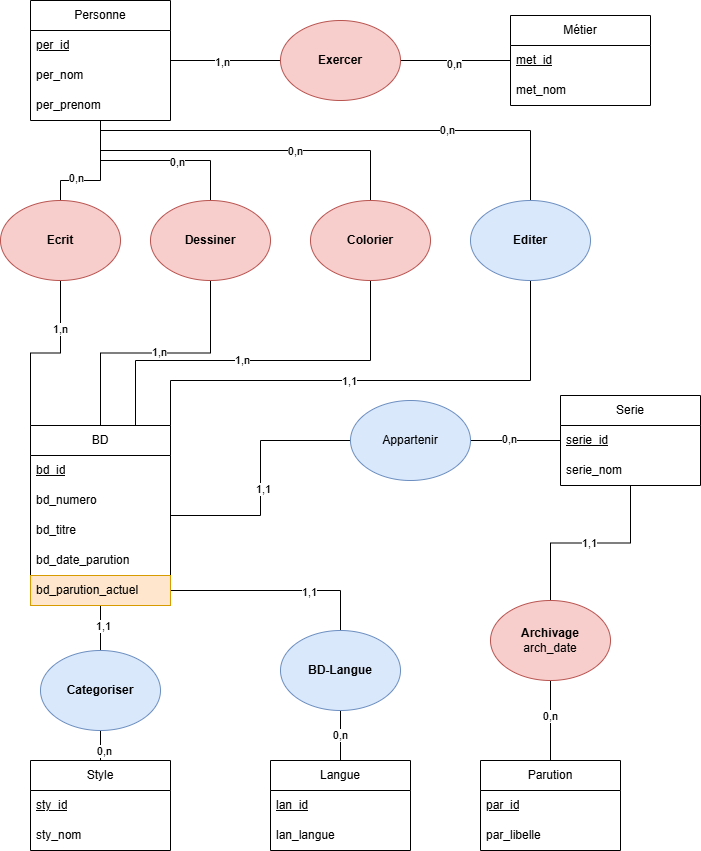

The diagram above was exported from draw.io. Its source (the exported page's mxGraphModel, read from the mxfile embedded in the PNG):
<mxGraphModel dx="784" dy="1102" grid="1" gridSize="10" guides="1" tooltips="1" connect="1" arrows="1" fold="1" page="1" pageScale="1" pageWidth="827" pageHeight="1169" math="0" shadow="0">
  <root>
    <mxCell id="0" />
    <mxCell id="1" parent="0" />
    <mxCell id="R90ukqXwyfX0bpyr1AU3-22" style="edgeStyle=orthogonalEdgeStyle;rounded=0;orthogonalLoop=1;jettySize=auto;html=1;entryX=0;entryY=0.5;entryDx=0;entryDy=0;endArrow=none;startFill=0;" edge="1" parent="1" source="R90ukqXwyfX0bpyr1AU3-9" target="R90ukqXwyfX0bpyr1AU3-21">
      <mxGeometry relative="1" as="geometry" />
    </mxCell>
    <mxCell id="R90ukqXwyfX0bpyr1AU3-24" value="1,n" style="edgeLabel;html=1;align=center;verticalAlign=middle;resizable=0;points=[];" vertex="1" connectable="0" parent="R90ukqXwyfX0bpyr1AU3-22">
      <mxGeometry x="-0.0727" y="-1" relative="1" as="geometry">
        <mxPoint as="offset" />
      </mxGeometry>
    </mxCell>
    <mxCell id="R90ukqXwyfX0bpyr1AU3-9" value="Personne" style="swimlane;fontStyle=0;childLayout=stackLayout;horizontal=1;startSize=30;horizontalStack=0;resizeParent=1;resizeParentMax=0;resizeLast=0;collapsible=1;marginBottom=0;whiteSpace=wrap;html=1;" vertex="1" parent="1">
      <mxGeometry x="80" y="160" width="140" height="120" as="geometry" />
    </mxCell>
    <mxCell id="R90ukqXwyfX0bpyr1AU3-10" value="&lt;u&gt;per_id&lt;/u&gt;" style="text;strokeColor=none;fillColor=none;align=left;verticalAlign=middle;spacingLeft=4;spacingRight=4;overflow=hidden;points=[[0,0.5],[1,0.5]];portConstraint=eastwest;rotatable=0;whiteSpace=wrap;html=1;" vertex="1" parent="R90ukqXwyfX0bpyr1AU3-9">
      <mxGeometry y="30" width="140" height="30" as="geometry" />
    </mxCell>
    <mxCell id="R90ukqXwyfX0bpyr1AU3-3" value="per_nom" style="text;strokeColor=none;fillColor=none;align=left;verticalAlign=middle;spacingLeft=4;spacingRight=4;overflow=hidden;points=[[0,0.5],[1,0.5]];portConstraint=eastwest;rotatable=0;whiteSpace=wrap;html=1;" vertex="1" parent="R90ukqXwyfX0bpyr1AU3-9">
      <mxGeometry y="60" width="140" height="30" as="geometry" />
    </mxCell>
    <mxCell id="R90ukqXwyfX0bpyr1AU3-4" value="per_prenom" style="text;strokeColor=none;fillColor=none;align=left;verticalAlign=middle;spacingLeft=4;spacingRight=4;overflow=hidden;points=[[0,0.5],[1,0.5]];portConstraint=eastwest;rotatable=0;whiteSpace=wrap;html=1;" vertex="1" parent="R90ukqXwyfX0bpyr1AU3-9">
      <mxGeometry y="90" width="140" height="30" as="geometry" />
    </mxCell>
    <mxCell id="R90ukqXwyfX0bpyr1AU3-23" style="edgeStyle=orthogonalEdgeStyle;rounded=0;orthogonalLoop=1;jettySize=auto;html=1;entryX=1;entryY=0.5;entryDx=0;entryDy=0;endArrow=none;startFill=0;" edge="1" parent="1" source="R90ukqXwyfX0bpyr1AU3-17" target="R90ukqXwyfX0bpyr1AU3-21">
      <mxGeometry relative="1" as="geometry" />
    </mxCell>
    <mxCell id="R90ukqXwyfX0bpyr1AU3-25" value="0,n" style="edgeLabel;html=1;align=center;verticalAlign=middle;resizable=0;points=[];" vertex="1" connectable="0" parent="R90ukqXwyfX0bpyr1AU3-23">
      <mxGeometry x="0.0364" y="3" relative="1" as="geometry">
        <mxPoint as="offset" />
      </mxGeometry>
    </mxCell>
    <mxCell id="R90ukqXwyfX0bpyr1AU3-17" value="Métier" style="swimlane;fontStyle=0;childLayout=stackLayout;horizontal=1;startSize=30;horizontalStack=0;resizeParent=1;resizeParentMax=0;resizeLast=0;collapsible=1;marginBottom=0;whiteSpace=wrap;html=1;" vertex="1" parent="1">
      <mxGeometry x="560" y="175" width="140" height="90" as="geometry" />
    </mxCell>
    <mxCell id="R90ukqXwyfX0bpyr1AU3-18" value="&lt;u&gt;met_id&lt;/u&gt;" style="text;strokeColor=none;fillColor=none;align=left;verticalAlign=middle;spacingLeft=4;spacingRight=4;overflow=hidden;points=[[0,0.5],[1,0.5]];portConstraint=eastwest;rotatable=0;whiteSpace=wrap;html=1;" vertex="1" parent="R90ukqXwyfX0bpyr1AU3-17">
      <mxGeometry y="30" width="140" height="30" as="geometry" />
    </mxCell>
    <mxCell id="R90ukqXwyfX0bpyr1AU3-19" value="met_nom" style="text;strokeColor=none;fillColor=none;align=left;verticalAlign=middle;spacingLeft=4;spacingRight=4;overflow=hidden;points=[[0,0.5],[1,0.5]];portConstraint=eastwest;rotatable=0;whiteSpace=wrap;html=1;" vertex="1" parent="R90ukqXwyfX0bpyr1AU3-17">
      <mxGeometry y="60" width="140" height="30" as="geometry" />
    </mxCell>
    <mxCell id="R90ukqXwyfX0bpyr1AU3-21" value="&lt;b&gt;Exercer&lt;/b&gt;" style="ellipse;whiteSpace=wrap;html=1;fillColor=#f8cecc;strokeColor=#b85450;" vertex="1" parent="1">
      <mxGeometry x="330" y="180" width="120" height="80" as="geometry" />
    </mxCell>
    <mxCell id="R90ukqXwyfX0bpyr1AU3-44" style="edgeStyle=orthogonalEdgeStyle;rounded=0;orthogonalLoop=1;jettySize=auto;html=1;entryX=0.5;entryY=1;entryDx=0;entryDy=0;exitX=0.5;exitY=0;exitDx=0;exitDy=0;endArrow=none;startFill=0;" edge="1" parent="1" source="R90ukqXwyfX0bpyr1AU3-26" target="R90ukqXwyfX0bpyr1AU3-39">
      <mxGeometry relative="1" as="geometry" />
    </mxCell>
    <mxCell id="R90ukqXwyfX0bpyr1AU3-59" value="1,n" style="edgeLabel;html=1;align=center;verticalAlign=middle;resizable=0;points=[];" vertex="1" connectable="0" parent="R90ukqXwyfX0bpyr1AU3-44">
      <mxGeometry x="0.0261" y="1" relative="1" as="geometry">
        <mxPoint as="offset" />
      </mxGeometry>
    </mxCell>
    <mxCell id="R90ukqXwyfX0bpyr1AU3-74" style="edgeStyle=orthogonalEdgeStyle;rounded=0;orthogonalLoop=1;jettySize=auto;html=1;entryX=0.5;entryY=0;entryDx=0;entryDy=0;endArrow=none;startFill=0;" edge="1" parent="1" source="R90ukqXwyfX0bpyr1AU3-26" target="R90ukqXwyfX0bpyr1AU3-73">
      <mxGeometry relative="1" as="geometry" />
    </mxCell>
    <mxCell id="R90ukqXwyfX0bpyr1AU3-76" value="1,1" style="edgeLabel;html=1;align=center;verticalAlign=middle;resizable=0;points=[];" vertex="1" connectable="0" parent="R90ukqXwyfX0bpyr1AU3-74">
      <mxGeometry x="-0.12" y="2" relative="1" as="geometry">
        <mxPoint as="offset" />
      </mxGeometry>
    </mxCell>
    <mxCell id="R90ukqXwyfX0bpyr1AU3-79" style="edgeStyle=orthogonalEdgeStyle;rounded=0;orthogonalLoop=1;jettySize=auto;html=1;entryX=0.5;entryY=0;entryDx=0;entryDy=0;endArrow=none;startFill=0;" edge="1" parent="1" source="R90ukqXwyfX0bpyr1AU3-26" target="R90ukqXwyfX0bpyr1AU3-78">
      <mxGeometry relative="1" as="geometry">
        <Array as="points">
          <mxPoint x="390" y="750" />
        </Array>
      </mxGeometry>
    </mxCell>
    <mxCell id="R90ukqXwyfX0bpyr1AU3-82" value="1,1" style="edgeLabel;html=1;align=center;verticalAlign=middle;resizable=0;points=[];" vertex="1" connectable="0" parent="R90ukqXwyfX0bpyr1AU3-79">
      <mxGeometry x="0.3161" y="-1" relative="1" as="geometry">
        <mxPoint as="offset" />
      </mxGeometry>
    </mxCell>
    <mxCell id="R90ukqXwyfX0bpyr1AU3-104" style="edgeStyle=orthogonalEdgeStyle;rounded=0;orthogonalLoop=1;jettySize=auto;html=1;entryX=0;entryY=0.5;entryDx=0;entryDy=0;endArrow=none;startFill=0;" edge="1" parent="1" source="R90ukqXwyfX0bpyr1AU3-26" target="R90ukqXwyfX0bpyr1AU3-96">
      <mxGeometry relative="1" as="geometry" />
    </mxCell>
    <mxCell id="R90ukqXwyfX0bpyr1AU3-106" value="1,1" style="edgeLabel;html=1;align=center;verticalAlign=middle;resizable=0;points=[];" vertex="1" connectable="0" parent="R90ukqXwyfX0bpyr1AU3-104">
      <mxGeometry x="-0.0824" y="-2" relative="1" as="geometry">
        <mxPoint as="offset" />
      </mxGeometry>
    </mxCell>
    <mxCell id="R90ukqXwyfX0bpyr1AU3-26" value="BD" style="swimlane;fontStyle=0;childLayout=stackLayout;horizontal=1;startSize=30;horizontalStack=0;resizeParent=1;resizeParentMax=0;resizeLast=0;collapsible=1;marginBottom=0;whiteSpace=wrap;html=1;" vertex="1" parent="1">
      <mxGeometry x="80" y="585" width="140" height="180" as="geometry" />
    </mxCell>
    <mxCell id="R90ukqXwyfX0bpyr1AU3-27" value="&lt;u&gt;bd_id&lt;/u&gt;" style="text;strokeColor=none;fillColor=none;align=left;verticalAlign=middle;spacingLeft=4;spacingRight=4;overflow=hidden;points=[[0,0.5],[1,0.5]];portConstraint=eastwest;rotatable=0;whiteSpace=wrap;html=1;" vertex="1" parent="R90ukqXwyfX0bpyr1AU3-26">
      <mxGeometry y="30" width="140" height="30" as="geometry" />
    </mxCell>
    <mxCell id="R90ukqXwyfX0bpyr1AU3-28" value="bd_numero" style="text;strokeColor=none;fillColor=none;align=left;verticalAlign=middle;spacingLeft=4;spacingRight=4;overflow=hidden;points=[[0,0.5],[1,0.5]];portConstraint=eastwest;rotatable=0;whiteSpace=wrap;html=1;" vertex="1" parent="R90ukqXwyfX0bpyr1AU3-26">
      <mxGeometry y="60" width="140" height="30" as="geometry" />
    </mxCell>
    <mxCell id="R90ukqXwyfX0bpyr1AU3-29" value="bd_titre" style="text;strokeColor=none;fillColor=none;align=left;verticalAlign=middle;spacingLeft=4;spacingRight=4;overflow=hidden;points=[[0,0.5],[1,0.5]];portConstraint=eastwest;rotatable=0;whiteSpace=wrap;html=1;" vertex="1" parent="R90ukqXwyfX0bpyr1AU3-26">
      <mxGeometry y="90" width="140" height="30" as="geometry" />
    </mxCell>
    <mxCell id="R90ukqXwyfX0bpyr1AU3-37" value="bd_date_parution" style="text;strokeColor=none;fillColor=none;align=left;verticalAlign=middle;spacingLeft=4;spacingRight=4;overflow=hidden;points=[[0,0.5],[1,0.5]];portConstraint=eastwest;rotatable=0;whiteSpace=wrap;html=1;" vertex="1" parent="R90ukqXwyfX0bpyr1AU3-26">
      <mxGeometry y="120" width="140" height="30" as="geometry" />
    </mxCell>
    <mxCell id="R90ukqXwyfX0bpyr1AU3-88" value="bd_parution_actuel" style="text;strokeColor=#d79b00;fillColor=#ffe6cc;align=left;verticalAlign=middle;spacingLeft=4;spacingRight=4;overflow=hidden;points=[[0,0.5],[1,0.5]];portConstraint=eastwest;rotatable=0;whiteSpace=wrap;html=1;" vertex="1" parent="R90ukqXwyfX0bpyr1AU3-26">
      <mxGeometry y="150" width="140" height="30" as="geometry" />
    </mxCell>
    <mxCell id="R90ukqXwyfX0bpyr1AU3-85" style="edgeStyle=orthogonalEdgeStyle;rounded=0;orthogonalLoop=1;jettySize=auto;html=1;entryX=0.5;entryY=1;entryDx=0;entryDy=0;endArrow=none;startFill=0;" edge="1" parent="1" source="R90ukqXwyfX0bpyr1AU3-32" target="R90ukqXwyfX0bpyr1AU3-83">
      <mxGeometry relative="1" as="geometry" />
    </mxCell>
    <mxCell id="R90ukqXwyfX0bpyr1AU3-87" value="0,n" style="edgeLabel;html=1;align=center;verticalAlign=middle;resizable=0;points=[];" vertex="1" connectable="0" parent="R90ukqXwyfX0bpyr1AU3-85">
      <mxGeometry x="0.1167" y="1" relative="1" as="geometry">
        <mxPoint as="offset" />
      </mxGeometry>
    </mxCell>
    <mxCell id="R90ukqXwyfX0bpyr1AU3-32" value="Parution" style="swimlane;fontStyle=0;childLayout=stackLayout;horizontal=1;startSize=30;horizontalStack=0;resizeParent=1;resizeParentMax=0;resizeLast=0;collapsible=1;marginBottom=0;whiteSpace=wrap;html=1;" vertex="1" parent="1">
      <mxGeometry x="530" y="920" width="140" height="90" as="geometry" />
    </mxCell>
    <mxCell id="R90ukqXwyfX0bpyr1AU3-33" value="&lt;u&gt;par_id&lt;/u&gt;" style="text;strokeColor=none;fillColor=none;align=left;verticalAlign=middle;spacingLeft=4;spacingRight=4;overflow=hidden;points=[[0,0.5],[1,0.5]];portConstraint=eastwest;rotatable=0;whiteSpace=wrap;html=1;" vertex="1" parent="R90ukqXwyfX0bpyr1AU3-32">
      <mxGeometry y="30" width="140" height="30" as="geometry" />
    </mxCell>
    <mxCell id="R90ukqXwyfX0bpyr1AU3-34" value="par_libelle" style="text;strokeColor=none;fillColor=none;align=left;verticalAlign=middle;spacingLeft=4;spacingRight=4;overflow=hidden;points=[[0,0.5],[1,0.5]];portConstraint=eastwest;rotatable=0;whiteSpace=wrap;html=1;" vertex="1" parent="R90ukqXwyfX0bpyr1AU3-32">
      <mxGeometry y="60" width="140" height="30" as="geometry" />
    </mxCell>
    <mxCell id="R90ukqXwyfX0bpyr1AU3-42" style="edgeStyle=orthogonalEdgeStyle;rounded=0;orthogonalLoop=1;jettySize=auto;html=1;entryX=0;entryY=0;entryDx=0;entryDy=0;endArrow=none;startFill=0;" edge="1" parent="1" source="R90ukqXwyfX0bpyr1AU3-38" target="R90ukqXwyfX0bpyr1AU3-26">
      <mxGeometry relative="1" as="geometry" />
    </mxCell>
    <mxCell id="R90ukqXwyfX0bpyr1AU3-58" value="1,n" style="edgeLabel;html=1;align=center;verticalAlign=middle;resizable=0;points=[];" vertex="1" connectable="0" parent="R90ukqXwyfX0bpyr1AU3-42">
      <mxGeometry x="-0.4533" y="-1" relative="1" as="geometry">
        <mxPoint as="offset" />
      </mxGeometry>
    </mxCell>
    <mxCell id="R90ukqXwyfX0bpyr1AU3-53" style="edgeStyle=orthogonalEdgeStyle;rounded=0;orthogonalLoop=1;jettySize=auto;html=1;endArrow=none;startFill=0;" edge="1" parent="1" source="R90ukqXwyfX0bpyr1AU3-38" target="R90ukqXwyfX0bpyr1AU3-9">
      <mxGeometry relative="1" as="geometry">
        <Array as="points">
          <mxPoint x="110" y="340" />
          <mxPoint x="150" y="340" />
        </Array>
      </mxGeometry>
    </mxCell>
    <mxCell id="R90ukqXwyfX0bpyr1AU3-57" value="0,n" style="edgeLabel;html=1;align=center;verticalAlign=middle;resizable=0;points=[];" vertex="1" connectable="0" parent="R90ukqXwyfX0bpyr1AU3-53">
      <mxGeometry x="-0.4167" y="3" relative="1" as="geometry">
        <mxPoint as="offset" />
      </mxGeometry>
    </mxCell>
    <mxCell id="R90ukqXwyfX0bpyr1AU3-38" value="&lt;b&gt;Ecrit&lt;/b&gt;" style="ellipse;whiteSpace=wrap;html=1;fillColor=#f8cecc;strokeColor=#b85450;" vertex="1" parent="1">
      <mxGeometry x="50" y="360" width="120" height="80" as="geometry" />
    </mxCell>
    <mxCell id="R90ukqXwyfX0bpyr1AU3-54" style="edgeStyle=orthogonalEdgeStyle;rounded=0;orthogonalLoop=1;jettySize=auto;html=1;endArrow=none;startFill=0;" edge="1" parent="1" source="R90ukqXwyfX0bpyr1AU3-39" target="R90ukqXwyfX0bpyr1AU3-9">
      <mxGeometry relative="1" as="geometry" />
    </mxCell>
    <mxCell id="R90ukqXwyfX0bpyr1AU3-60" value="0,n" style="edgeLabel;html=1;align=center;verticalAlign=middle;resizable=0;points=[];" vertex="1" connectable="0" parent="R90ukqXwyfX0bpyr1AU3-54">
      <mxGeometry x="-0.2211" y="1" relative="1" as="geometry">
        <mxPoint as="offset" />
      </mxGeometry>
    </mxCell>
    <mxCell id="R90ukqXwyfX0bpyr1AU3-39" value="&lt;b&gt;Dessiner&lt;/b&gt;" style="ellipse;whiteSpace=wrap;html=1;fillColor=#f8cecc;strokeColor=#b85450;" vertex="1" parent="1">
      <mxGeometry x="200" y="360" width="120" height="80" as="geometry" />
    </mxCell>
    <mxCell id="R90ukqXwyfX0bpyr1AU3-51" style="edgeStyle=orthogonalEdgeStyle;rounded=0;orthogonalLoop=1;jettySize=auto;html=1;entryX=0.75;entryY=0;entryDx=0;entryDy=0;endArrow=none;startFill=0;" edge="1" parent="1" source="R90ukqXwyfX0bpyr1AU3-40" target="R90ukqXwyfX0bpyr1AU3-26">
      <mxGeometry relative="1" as="geometry">
        <Array as="points">
          <mxPoint x="420" y="520" />
          <mxPoint x="185" y="520" />
        </Array>
      </mxGeometry>
    </mxCell>
    <mxCell id="R90ukqXwyfX0bpyr1AU3-62" value="1,n" style="edgeLabel;html=1;align=center;verticalAlign=middle;resizable=0;points=[];" vertex="1" connectable="0" parent="R90ukqXwyfX0bpyr1AU3-51">
      <mxGeometry x="0.0986" y="-1" relative="1" as="geometry">
        <mxPoint as="offset" />
      </mxGeometry>
    </mxCell>
    <mxCell id="R90ukqXwyfX0bpyr1AU3-55" style="edgeStyle=orthogonalEdgeStyle;rounded=0;orthogonalLoop=1;jettySize=auto;html=1;endArrow=none;startFill=0;" edge="1" parent="1" source="R90ukqXwyfX0bpyr1AU3-40" target="R90ukqXwyfX0bpyr1AU3-9">
      <mxGeometry relative="1" as="geometry">
        <Array as="points">
          <mxPoint x="420" y="310" />
          <mxPoint x="150" y="310" />
        </Array>
      </mxGeometry>
    </mxCell>
    <mxCell id="R90ukqXwyfX0bpyr1AU3-61" value="0,n" style="edgeLabel;html=1;align=center;verticalAlign=middle;resizable=0;points=[];" vertex="1" connectable="0" parent="R90ukqXwyfX0bpyr1AU3-55">
      <mxGeometry x="-0.28" relative="1" as="geometry">
        <mxPoint as="offset" />
      </mxGeometry>
    </mxCell>
    <mxCell id="R90ukqXwyfX0bpyr1AU3-40" value="&lt;b&gt;Colorier&lt;/b&gt;" style="ellipse;whiteSpace=wrap;html=1;fillColor=#f8cecc;strokeColor=#b85450;" vertex="1" parent="1">
      <mxGeometry x="360" y="360" width="120" height="80" as="geometry" />
    </mxCell>
    <mxCell id="R90ukqXwyfX0bpyr1AU3-50" style="edgeStyle=orthogonalEdgeStyle;rounded=0;orthogonalLoop=1;jettySize=auto;html=1;entryX=1;entryY=0;entryDx=0;entryDy=0;endArrow=none;startFill=0;" edge="1" parent="1" source="R90ukqXwyfX0bpyr1AU3-46" target="R90ukqXwyfX0bpyr1AU3-26">
      <mxGeometry relative="1" as="geometry">
        <Array as="points">
          <mxPoint x="580" y="540" />
          <mxPoint x="220" y="540" />
        </Array>
      </mxGeometry>
    </mxCell>
    <mxCell id="R90ukqXwyfX0bpyr1AU3-63" value="1,1" style="edgeLabel;html=1;align=center;verticalAlign=middle;resizable=0;points=[];" vertex="1" connectable="0" parent="R90ukqXwyfX0bpyr1AU3-50">
      <mxGeometry x="0.1167" relative="1" as="geometry">
        <mxPoint as="offset" />
      </mxGeometry>
    </mxCell>
    <mxCell id="R90ukqXwyfX0bpyr1AU3-56" style="edgeStyle=orthogonalEdgeStyle;rounded=0;orthogonalLoop=1;jettySize=auto;html=1;endArrow=none;startFill=0;" edge="1" parent="1" source="R90ukqXwyfX0bpyr1AU3-46" target="R90ukqXwyfX0bpyr1AU3-9">
      <mxGeometry relative="1" as="geometry">
        <Array as="points">
          <mxPoint x="580" y="290" />
          <mxPoint x="150" y="290" />
        </Array>
      </mxGeometry>
    </mxCell>
    <mxCell id="R90ukqXwyfX0bpyr1AU3-64" value="0,n" style="edgeLabel;html=1;align=center;verticalAlign=middle;resizable=0;points=[];" vertex="1" connectable="0" parent="R90ukqXwyfX0bpyr1AU3-56">
      <mxGeometry x="-0.3961" y="-1" relative="1" as="geometry">
        <mxPoint as="offset" />
      </mxGeometry>
    </mxCell>
    <mxCell id="R90ukqXwyfX0bpyr1AU3-46" value="&lt;b&gt;Editer&lt;/b&gt;" style="ellipse;whiteSpace=wrap;html=1;fillColor=#dae8fc;strokeColor=#6c8ebf;" vertex="1" parent="1">
      <mxGeometry x="520" y="360" width="120" height="80" as="geometry" />
    </mxCell>
    <mxCell id="R90ukqXwyfX0bpyr1AU3-75" style="edgeStyle=orthogonalEdgeStyle;rounded=0;orthogonalLoop=1;jettySize=auto;html=1;entryX=0.5;entryY=1;entryDx=0;entryDy=0;endArrow=none;startFill=0;" edge="1" parent="1" source="R90ukqXwyfX0bpyr1AU3-65" target="R90ukqXwyfX0bpyr1AU3-73">
      <mxGeometry relative="1" as="geometry" />
    </mxCell>
    <mxCell id="R90ukqXwyfX0bpyr1AU3-77" value="0,n" style="edgeLabel;html=1;align=center;verticalAlign=middle;resizable=0;points=[];" vertex="1" connectable="0" parent="R90ukqXwyfX0bpyr1AU3-75">
      <mxGeometry x="0.2" y="-3" relative="1" as="geometry">
        <mxPoint as="offset" />
      </mxGeometry>
    </mxCell>
    <mxCell id="R90ukqXwyfX0bpyr1AU3-65" value="Style" style="swimlane;fontStyle=0;childLayout=stackLayout;horizontal=1;startSize=30;horizontalStack=0;resizeParent=1;resizeParentMax=0;resizeLast=0;collapsible=1;marginBottom=0;whiteSpace=wrap;html=1;" vertex="1" parent="1">
      <mxGeometry x="80" y="920" width="140" height="90" as="geometry" />
    </mxCell>
    <mxCell id="R90ukqXwyfX0bpyr1AU3-66" value="&lt;u&gt;sty_id&lt;/u&gt;" style="text;strokeColor=none;fillColor=none;align=left;verticalAlign=middle;spacingLeft=4;spacingRight=4;overflow=hidden;points=[[0,0.5],[1,0.5]];portConstraint=eastwest;rotatable=0;whiteSpace=wrap;html=1;" vertex="1" parent="R90ukqXwyfX0bpyr1AU3-65">
      <mxGeometry y="30" width="140" height="30" as="geometry" />
    </mxCell>
    <mxCell id="R90ukqXwyfX0bpyr1AU3-67" value="sty_nom" style="text;strokeColor=none;fillColor=none;align=left;verticalAlign=middle;spacingLeft=4;spacingRight=4;overflow=hidden;points=[[0,0.5],[1,0.5]];portConstraint=eastwest;rotatable=0;whiteSpace=wrap;html=1;" vertex="1" parent="R90ukqXwyfX0bpyr1AU3-65">
      <mxGeometry y="60" width="140" height="30" as="geometry" />
    </mxCell>
    <mxCell id="R90ukqXwyfX0bpyr1AU3-80" style="edgeStyle=orthogonalEdgeStyle;rounded=0;orthogonalLoop=1;jettySize=auto;html=1;entryX=0.5;entryY=1;entryDx=0;entryDy=0;endArrow=none;startFill=0;" edge="1" parent="1" source="R90ukqXwyfX0bpyr1AU3-69" target="R90ukqXwyfX0bpyr1AU3-78">
      <mxGeometry relative="1" as="geometry" />
    </mxCell>
    <mxCell id="R90ukqXwyfX0bpyr1AU3-81" value="0,n" style="edgeLabel;html=1;align=center;verticalAlign=middle;resizable=0;points=[];" vertex="1" connectable="0" parent="R90ukqXwyfX0bpyr1AU3-80">
      <mxGeometry x="0.04" y="1" relative="1" as="geometry">
        <mxPoint as="offset" />
      </mxGeometry>
    </mxCell>
    <mxCell id="R90ukqXwyfX0bpyr1AU3-69" value="Langue" style="swimlane;fontStyle=0;childLayout=stackLayout;horizontal=1;startSize=30;horizontalStack=0;resizeParent=1;resizeParentMax=0;resizeLast=0;collapsible=1;marginBottom=0;whiteSpace=wrap;html=1;" vertex="1" parent="1">
      <mxGeometry x="320" y="920" width="140" height="90" as="geometry" />
    </mxCell>
    <mxCell id="R90ukqXwyfX0bpyr1AU3-70" value="&lt;u&gt;lan_id&lt;/u&gt;" style="text;strokeColor=none;fillColor=none;align=left;verticalAlign=middle;spacingLeft=4;spacingRight=4;overflow=hidden;points=[[0,0.5],[1,0.5]];portConstraint=eastwest;rotatable=0;whiteSpace=wrap;html=1;" vertex="1" parent="R90ukqXwyfX0bpyr1AU3-69">
      <mxGeometry y="30" width="140" height="30" as="geometry" />
    </mxCell>
    <mxCell id="R90ukqXwyfX0bpyr1AU3-71" value="lan_langue" style="text;strokeColor=none;fillColor=none;align=left;verticalAlign=middle;spacingLeft=4;spacingRight=4;overflow=hidden;points=[[0,0.5],[1,0.5]];portConstraint=eastwest;rotatable=0;whiteSpace=wrap;html=1;" vertex="1" parent="R90ukqXwyfX0bpyr1AU3-69">
      <mxGeometry y="60" width="140" height="30" as="geometry" />
    </mxCell>
    <mxCell id="R90ukqXwyfX0bpyr1AU3-73" value="&lt;b&gt;Categoriser&lt;/b&gt;" style="ellipse;whiteSpace=wrap;html=1;fillColor=#dae8fc;strokeColor=#6c8ebf;" vertex="1" parent="1">
      <mxGeometry x="90" y="810" width="120" height="80" as="geometry" />
    </mxCell>
    <mxCell id="R90ukqXwyfX0bpyr1AU3-78" value="&lt;b&gt;BD-Langue&lt;/b&gt;" style="ellipse;whiteSpace=wrap;html=1;fillColor=#dae8fc;strokeColor=#6c8ebf;" vertex="1" parent="1">
      <mxGeometry x="330" y="790" width="120" height="80" as="geometry" />
    </mxCell>
    <mxCell id="R90ukqXwyfX0bpyr1AU3-97" style="edgeStyle=orthogonalEdgeStyle;rounded=0;orthogonalLoop=1;jettySize=auto;html=1;entryX=1;entryY=0.5;entryDx=0;entryDy=0;endArrow=none;startFill=0;" edge="1" parent="1" source="R90ukqXwyfX0bpyr1AU3-91" target="R90ukqXwyfX0bpyr1AU3-96">
      <mxGeometry relative="1" as="geometry" />
    </mxCell>
    <mxCell id="R90ukqXwyfX0bpyr1AU3-100" value="0,n" style="edgeLabel;html=1;align=center;verticalAlign=middle;resizable=0;points=[];" vertex="1" connectable="0" parent="R90ukqXwyfX0bpyr1AU3-97">
      <mxGeometry x="0.15" y="-2" relative="1" as="geometry">
        <mxPoint as="offset" />
      </mxGeometry>
    </mxCell>
    <mxCell id="R90ukqXwyfX0bpyr1AU3-105" style="edgeStyle=orthogonalEdgeStyle;rounded=0;orthogonalLoop=1;jettySize=auto;html=1;entryX=0.5;entryY=0;entryDx=0;entryDy=0;endArrow=none;startFill=0;" edge="1" parent="1" source="R90ukqXwyfX0bpyr1AU3-91" target="R90ukqXwyfX0bpyr1AU3-83">
      <mxGeometry relative="1" as="geometry" />
    </mxCell>
    <mxCell id="R90ukqXwyfX0bpyr1AU3-107" value="1,1" style="edgeLabel;html=1;align=center;verticalAlign=middle;resizable=0;points=[];" vertex="1" connectable="0" parent="R90ukqXwyfX0bpyr1AU3-105">
      <mxGeometry x="0.0205" relative="1" as="geometry">
        <mxPoint as="offset" />
      </mxGeometry>
    </mxCell>
    <mxCell id="R90ukqXwyfX0bpyr1AU3-91" value="Serie" style="swimlane;fontStyle=0;childLayout=stackLayout;horizontal=1;startSize=30;horizontalStack=0;resizeParent=1;resizeParentMax=0;resizeLast=0;collapsible=1;marginBottom=0;whiteSpace=wrap;html=1;" vertex="1" parent="1">
      <mxGeometry x="610" y="555" width="140" height="90" as="geometry" />
    </mxCell>
    <mxCell id="R90ukqXwyfX0bpyr1AU3-92" value="&lt;u&gt;serie_id&lt;/u&gt;" style="text;strokeColor=none;fillColor=none;align=left;verticalAlign=middle;spacingLeft=4;spacingRight=4;overflow=hidden;points=[[0,0.5],[1,0.5]];portConstraint=eastwest;rotatable=0;whiteSpace=wrap;html=1;" vertex="1" parent="R90ukqXwyfX0bpyr1AU3-91">
      <mxGeometry y="30" width="140" height="30" as="geometry" />
    </mxCell>
    <mxCell id="R90ukqXwyfX0bpyr1AU3-93" value="serie_nom" style="text;strokeColor=none;fillColor=none;align=left;verticalAlign=middle;spacingLeft=4;spacingRight=4;overflow=hidden;points=[[0,0.5],[1,0.5]];portConstraint=eastwest;rotatable=0;whiteSpace=wrap;html=1;" vertex="1" parent="R90ukqXwyfX0bpyr1AU3-91">
      <mxGeometry y="60" width="140" height="30" as="geometry" />
    </mxCell>
    <mxCell id="R90ukqXwyfX0bpyr1AU3-96" value="Appartenir" style="ellipse;whiteSpace=wrap;html=1;fillColor=#dae8fc;strokeColor=#6c8ebf;" vertex="1" parent="1">
      <mxGeometry x="400" y="560" width="120" height="80" as="geometry" />
    </mxCell>
    <mxCell id="R90ukqXwyfX0bpyr1AU3-83" value="&lt;b&gt;Archivage&lt;/b&gt;&lt;div&gt;arch_date&lt;/div&gt;" style="ellipse;whiteSpace=wrap;html=1;fillColor=#f8cecc;strokeColor=#b85450;" vertex="1" parent="1">
      <mxGeometry x="540" y="760" width="120" height="80" as="geometry" />
    </mxCell>
  </root>
</mxGraphModel>